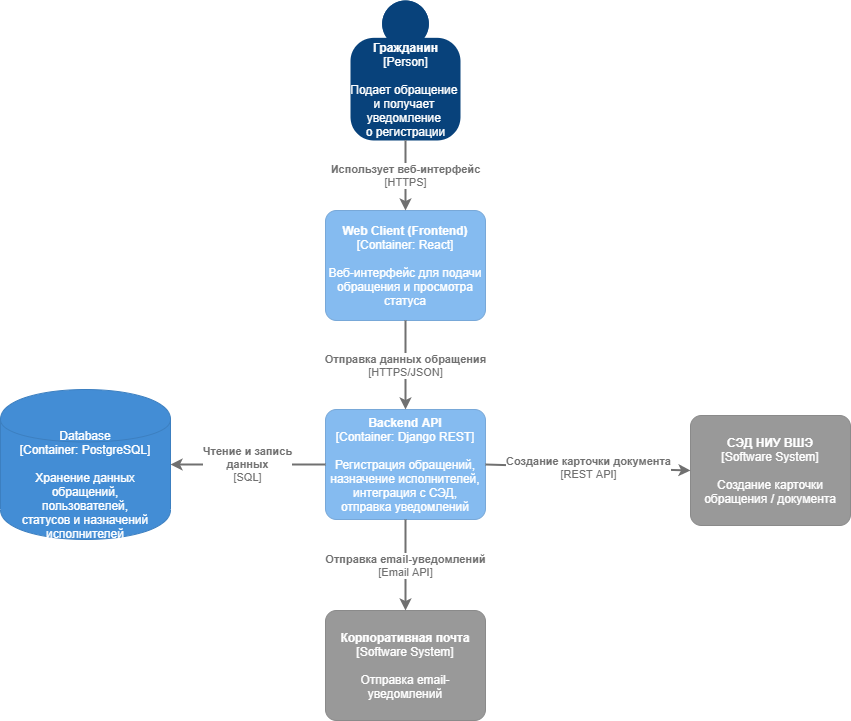

The diagram above was exported from draw.io. Its source (the exported page's mxGraphModel, read from the mxfile embedded in the PNG):
<mxGraphModel dx="1024" dy="1419" grid="1" gridSize="10" guides="1" tooltips="1" connect="1" arrows="1" fold="1" page="1" pageScale="1" pageWidth="1169" pageHeight="827" math="0" shadow="0">
  <root>
    <mxCell id="0" />
    <mxCell id="1" parent="0" />
    <object placeholders="1" c4Name="Гражданин" c4Type="Person" c4Description="Подает обращение &#10;и получает &#10;уведомление &#10;о регистрации" label="&lt;b&gt;%c4Name%&lt;/b&gt;&lt;div&gt;[%c4Type%]&lt;/div&gt;&lt;br&gt;&lt;div&gt;%c4Description%&lt;/div&gt;" id="8mWB40QD93QRpjsMkKC9-2">
      <mxCell style="html=1;dashed=0;whitespace=wrap;fillColor=#08427b;strokeColor=none;fontColor=#ffffff;shape=mxgraph.c4.person;align=center;metaEdit=1;points=[[0.5,0,0],[1,0.5,0],[1,0.75,0],[0.75,1,0],[0.5,1,0],[0.25,1,0],[0,0.75,0],[0,0.5,0]];metaData={&quot;c4Type&quot;:{&quot;editable&quot;:false}};" parent="1" vertex="1">
        <mxGeometry x="610" y="-50" width="110.00000000000001" height="140" as="geometry" />
      </mxCell>
    </object>
    <object placeholders="1" c4Name="Web Client (Frontend)" c4Type="Container" c4Technology="React" c4Description="Веб-интерфейс для подачи обращения и просмотра статуса" label="&lt;b&gt;%c4Name%&lt;/b&gt;&lt;div&gt;[%c4Type%: %c4Technology%]&lt;/div&gt;&lt;br&gt;&lt;div&gt;%c4Description%&lt;/div&gt;" id="8mWB40QD93QRpjsMkKC9-3">
      <mxCell style="rounded=1;whiteSpace=wrap;html=1;labelBackgroundColor=none;fillColor=#85BBF0;fontColor=#ffffff;align=center;arcSize=10;strokeColor=#78A8D8;metaEdit=1;metaData={&quot;c4Type&quot;:{&quot;editable&quot;:false}};points=[[0.25,0,0],[0.5,0,0],[0.75,0,0],[1,0.25,0],[1,0.5,0],[1,0.75,0],[0.75,1,0],[0.5,1,0],[0.25,1,0],[0,0.75,0],[0,0.5,0],[0,0.25,0]];" parent="1" vertex="1">
        <mxGeometry x="585" y="160" width="160" height="110.00000000000001" as="geometry" />
      </mxCell>
    </object>
    <object placeholders="1" c4Type="Database" c4Technology="PostgreSQL" c4Description="Хранение данных обращений,&#10;пользователей,&#10;статусов и назначений исполнителей" label="%c4Type%&lt;div&gt;[Container:&amp;nbsp;%c4Technology%]&lt;/div&gt;&lt;br&gt;&lt;div&gt;%c4Description%&lt;/div&gt;" id="8mWB40QD93QRpjsMkKC9-4">
      <mxCell style="shape=cylinder;whiteSpace=wrap;html=1;boundedLbl=1;rounded=0;labelBackgroundColor=none;fillColor=#438DD5;fontSize=12;fontColor=#ffffff;align=center;strokeColor=#3C7FC0;metaEdit=1;points=[[0.5,0,0],[1,0.25,0],[1,0.5,0],[1,0.75,0],[0.5,1,0],[0,0.75,0],[0,0.5,0],[0,0.25,0]];metaData={&quot;c4Type&quot;:{&quot;editable&quot;:false}};" parent="1" vertex="1">
        <mxGeometry x="260" y="339" width="170" height="150" as="geometry" />
      </mxCell>
    </object>
    <object placeholders="1" c4Name="СЭД НИУ ВШЭ" c4Type="Software System" c4Description="Создание карточки обращения / документа" label="&lt;b&gt;%c4Name%&lt;/b&gt;&lt;div&gt;[%c4Type%]&lt;/div&gt;&lt;br&gt;&lt;div&gt;%c4Description%&lt;/div&gt;" id="8mWB40QD93QRpjsMkKC9-5">
      <mxCell style="rounded=1;whiteSpace=wrap;html=1;labelBackgroundColor=none;fillColor=#999999;fontColor=#ffffff;align=center;arcSize=10;strokeColor=#8A8A8A;metaEdit=1;metaData={&quot;c4Type&quot;:{&quot;editable&quot;:false}};points=[[0.25,0,0],[0.5,0,0],[0.75,0,0],[1,0.25,0],[1,0.5,0],[1,0.75,0],[0.75,1,0],[0.5,1,0],[0.25,1,0],[0,0.75,0],[0,0.5,0],[0,0.25,0]];" parent="1" vertex="1">
        <mxGeometry x="950" y="365" width="160" height="110.00000000000001" as="geometry" />
      </mxCell>
    </object>
    <object placeholders="1" c4Name="Backend API" c4Type="Container" c4Technology="Django REST" c4Description="Регистрация обращений,&#10;назначение исполнителей,&#10;интеграция с СЭД,&#10;отправка уведомлений" label="&lt;b&gt;%c4Name%&lt;/b&gt;&lt;div&gt;[%c4Type%: %c4Technology%]&lt;/div&gt;&lt;br&gt;&lt;div&gt;%c4Description%&lt;/div&gt;" id="8mWB40QD93QRpjsMkKC9-6">
      <mxCell style="rounded=1;whiteSpace=wrap;html=1;labelBackgroundColor=none;fillColor=#85BBF0;fontColor=#ffffff;align=center;arcSize=10;strokeColor=#78A8D8;metaEdit=1;metaData={&quot;c4Type&quot;:{&quot;editable&quot;:false}};points=[[0.25,0,0],[0.5,0,0],[0.75,0,0],[1,0.25,0],[1,0.5,0],[1,0.75,0],[0.75,1,0],[0.5,1,0],[0.25,1,0],[0,0.75,0],[0,0.5,0],[0,0.25,0]];" parent="1" vertex="1">
        <mxGeometry x="585" y="359" width="160" height="110.00000000000001" as="geometry" />
      </mxCell>
    </object>
    <object placeholders="1" c4Type="Relationship" c4Technology="HTTPS" c4Description="Использует веб-интерфейс" label="&lt;div style=&quot;text-align: left&quot;&gt;&lt;div style=&quot;text-align: center&quot;&gt;&lt;b&gt;%c4Description%&lt;/b&gt;&lt;/div&gt;&lt;div style=&quot;text-align: center&quot;&gt;[%c4Technology%]&lt;/div&gt;&lt;/div&gt;" id="8mWB40QD93QRpjsMkKC9-10">
      <mxCell style="edgeStyle=none;rounded=0;html=1;entryX=0.5;entryY=0;jettySize=auto;orthogonalLoop=1;strokeColor=#707070;strokeWidth=2;fontColor=#707070;jumpStyle=none;metaEdit=1;metaData={&quot;c4Type&quot;:{&quot;editable&quot;:false}};exitX=0.5;exitY=1;exitDx=0;exitDy=0;exitPerimeter=0;entryDx=0;entryDy=0;entryPerimeter=0;" parent="1" source="8mWB40QD93QRpjsMkKC9-2" target="8mWB40QD93QRpjsMkKC9-3" edge="1">
        <mxGeometry width="160" relative="1" as="geometry">
          <mxPoint x="470" y="210" as="sourcePoint" />
          <mxPoint x="630" y="210" as="targetPoint" />
        </mxGeometry>
      </mxCell>
    </object>
    <object placeholders="1" c4Type="Relationship" c4Technology="HTTPS/JSON" c4Description="Отправка данных обращения" label="&lt;div style=&quot;text-align: left&quot;&gt;&lt;div style=&quot;text-align: center&quot;&gt;&lt;b&gt;%c4Description%&lt;/b&gt;&lt;/div&gt;&lt;div style=&quot;text-align: center&quot;&gt;[%c4Technology%]&lt;/div&gt;&lt;/div&gt;" id="8mWB40QD93QRpjsMkKC9-12">
      <mxCell style="edgeStyle=none;rounded=0;html=1;jettySize=auto;orthogonalLoop=1;strokeColor=#707070;strokeWidth=2;fontColor=#707070;jumpStyle=none;metaEdit=1;metaData={&quot;c4Type&quot;:{&quot;editable&quot;:false}};exitX=0.5;exitY=1;exitDx=0;exitDy=0;exitPerimeter=0;" parent="1" source="8mWB40QD93QRpjsMkKC9-3" target="8mWB40QD93QRpjsMkKC9-6" edge="1">
        <mxGeometry width="160" relative="1" as="geometry">
          <mxPoint x="470" y="260" as="sourcePoint" />
          <mxPoint x="630" y="260" as="targetPoint" />
        </mxGeometry>
      </mxCell>
    </object>
    <object placeholders="1" c4Type="Relationship" c4Technology="SQL" c4Description="Чтение и запись&#10; данных" label="&lt;div style=&quot;text-align: left&quot;&gt;&lt;div style=&quot;text-align: center&quot;&gt;&lt;b&gt;%c4Description%&lt;/b&gt;&lt;/div&gt;&lt;div style=&quot;text-align: center&quot;&gt;[%c4Technology%]&lt;/div&gt;&lt;/div&gt;" id="8mWB40QD93QRpjsMkKC9-13">
      <mxCell style="edgeStyle=none;rounded=0;html=1;entryX=1;entryY=0.5;jettySize=auto;orthogonalLoop=1;strokeColor=#707070;strokeWidth=2;fontColor=#707070;jumpStyle=none;metaEdit=1;metaData={&quot;c4Type&quot;:{&quot;editable&quot;:false}};exitX=0;exitY=0.5;exitDx=0;exitDy=0;exitPerimeter=0;entryDx=0;entryDy=0;entryPerimeter=0;" parent="1" source="8mWB40QD93QRpjsMkKC9-6" target="8mWB40QD93QRpjsMkKC9-4" edge="1">
        <mxGeometry x="0.0041" width="160" relative="1" as="geometry">
          <mxPoint x="450" y="420" as="sourcePoint" />
          <mxPoint x="610" y="420" as="targetPoint" />
          <mxPoint as="offset" />
        </mxGeometry>
      </mxCell>
    </object>
    <object placeholders="1" c4Type="Relationship" c4Technology="REST API" c4Description="Создание карточки документа" label="&lt;div style=&quot;text-align: left&quot;&gt;&lt;div style=&quot;text-align: center&quot;&gt;&lt;b&gt;%c4Description%&lt;/b&gt;&lt;/div&gt;&lt;div style=&quot;text-align: center&quot;&gt;[%c4Technology%]&lt;/div&gt;&lt;/div&gt;" id="8mWB40QD93QRpjsMkKC9-14">
      <mxCell style="edgeStyle=none;rounded=0;html=1;jettySize=auto;orthogonalLoop=1;strokeColor=#707070;strokeWidth=2;fontColor=#707070;jumpStyle=none;metaEdit=1;metaData={&quot;c4Type&quot;:{&quot;editable&quot;:false}};exitX=1;exitY=0.5;exitDx=0;exitDy=0;exitPerimeter=0;entryX=0;entryY=0.5;entryDx=0;entryDy=0;entryPerimeter=0;" parent="1" source="8mWB40QD93QRpjsMkKC9-6" target="8mWB40QD93QRpjsMkKC9-5" edge="1">
        <mxGeometry width="160" relative="1" as="geometry">
          <mxPoint x="600" y="550" as="sourcePoint" />
          <mxPoint x="760" y="550" as="targetPoint" />
        </mxGeometry>
      </mxCell>
    </object>
    <object placeholders="1" c4Name="Корпоративная почта" c4Type="Software System" c4Description="Отправка email-уведомлений" label="&lt;b&gt;%c4Name%&lt;/b&gt;&lt;div&gt;[%c4Type%]&lt;/div&gt;&lt;br&gt;&lt;div&gt;%c4Description%&lt;/div&gt;" id="8mWB40QD93QRpjsMkKC9-15">
      <mxCell style="rounded=1;whiteSpace=wrap;html=1;labelBackgroundColor=none;fillColor=#999999;fontColor=#ffffff;align=center;arcSize=10;strokeColor=#8A8A8A;metaEdit=1;metaData={&quot;c4Type&quot;:{&quot;editable&quot;:false}};points=[[0.25,0,0],[0.5,0,0],[0.75,0,0],[1,0.25,0],[1,0.5,0],[1,0.75,0],[0.75,1,0],[0.5,1,0],[0.25,1,0],[0,0.75,0],[0,0.5,0],[0,0.25,0]];" parent="1" vertex="1">
        <mxGeometry x="585" y="560" width="160" height="110.00000000000001" as="geometry" />
      </mxCell>
    </object>
    <object placeholders="1" c4Type="Relationship" c4Technology="Email API" c4Description="Отправка email-уведомлений" label="&lt;div style=&quot;text-align: left&quot;&gt;&lt;div style=&quot;text-align: center&quot;&gt;&lt;b&gt;%c4Description%&lt;/b&gt;&lt;/div&gt;&lt;div style=&quot;text-align: center&quot;&gt;[%c4Technology%]&lt;/div&gt;&lt;/div&gt;" id="bOtKlmEiQusLUu15d2le-1">
      <mxCell style="edgeStyle=none;rounded=0;html=1;jettySize=auto;orthogonalLoop=1;strokeColor=#707070;strokeWidth=2;fontColor=#707070;jumpStyle=none;metaEdit=1;metaData={&quot;c4Type&quot;:{&quot;editable&quot;:false}};exitX=0.5;exitY=1;exitDx=0;exitDy=0;exitPerimeter=0;entryX=0.5;entryY=0;entryDx=0;entryDy=0;entryPerimeter=0;" parent="1" source="8mWB40QD93QRpjsMkKC9-6" target="8mWB40QD93QRpjsMkKC9-15" edge="1">
        <mxGeometry width="160" relative="1" as="geometry">
          <mxPoint x="755" y="445" as="sourcePoint" />
          <mxPoint x="970.96" y="520.1099999999999" as="targetPoint" />
        </mxGeometry>
      </mxCell>
    </object>
  </root>
</mxGraphModel>